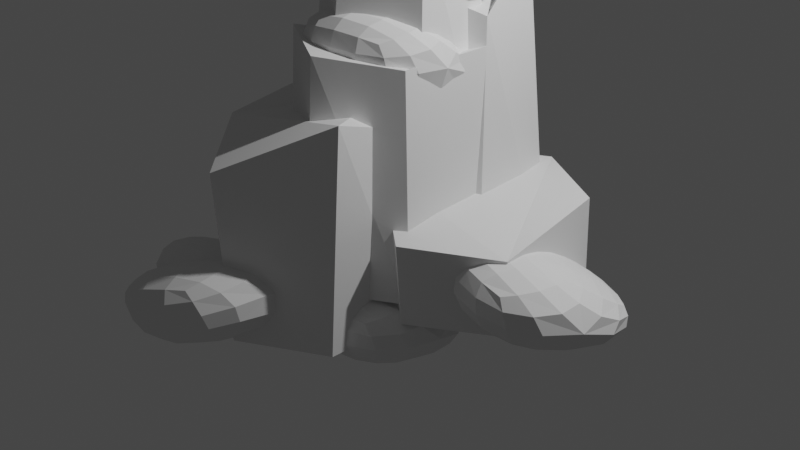 # Source: Rock_1.blend  (saved by Blender 3.6.11; exported with 4.5.12 LTS)
import bpy
from mathutils import Matrix  # noqa: F401  (used for matrix-valued properties, if any)

bpy.ops.wm.read_factory_settings(use_empty=True)
scene = bpy.context.scene
scene.name = 'Scene'

# ---- collections
col_collection = bpy.data.collections.new('Collection'); scene.collection.children.link(col_collection)

# ---- world
world_world = bpy.data.worlds.new('World'); scene.world = world_world
world_world.use_nodes = True; world_world.node_tree.nodes.clear()
_N = world_world.node_tree.nodes; _L = world_world.node_tree.links
n0 = _N.new('ShaderNodeOutputWorld'); n0.name = 'World Output'; n0.location = (300, 300)
n1 = _N.new('ShaderNodeBackground'); n1.name = 'Background'; n1.location = (10, 300)
n1.inputs[0].default_value = (0.05088, 0.05088, 0.05088, 1.0)
_L.new(n1.outputs[0], n0.inputs[0])
n0.is_active_output = True
world_world.color = (0.05088, 0.05088, 0.05088)
world_world.use_sun_shadow = False
world_world.sun_shadow_jitter_overblur = 0.0

# ---- cameras
cam_camera = bpy.data.cameras.new('Camera')
cam_camera.clip_end = 100.0
cam_camera.ortho_scale = 7.314

# ---- lights
light_light = bpy.data.lights.new('Light', 'POINT')
light_light.transmission_factor = 0.0
light_light.energy = 1000.0
light_light.shadow_soft_size = 0.1
light_light.shadow_maximum_resolution = 0.006
light_light.use_absolute_resolution = True

# ---- meshes
me_cylinder = bpy.data.meshes.new('Cylinder')
me_cylinder.from_pydata([(-2.103e-16, 0.9347, -0.05281), (-0.07896, 0.6956, 3.301), (0.866, 0.549, -0.05281), (0.6062, 0.35, 3.0), (0.866, -0.5653, -0.05281), (0.7122, -0.3925, 3.214), (-2.031e-16, -1.065, -0.08548), (0.106, -0.7425, 3.214), (-0.866, -0.5653, -0.08548), (-0.5002, -0.3925, 3.214), (-0.866, 0.4347, -0.08548), (-0.6062, 0.35, 3.0), (0.2001, 1.554, -0.628), (0.2001, 1.319, 2.458), (1.066, 1.054, -0.5953), (0.7273, 0.9646, 2.759), (1.066, 0.05371, -0.5953), (0.8682, 0.2574, 2.225), (0.2001, -0.4463, -0.628), (0.2001, -0.08096, 2.458), (-0.666, 0.05371, -0.628), (-0.4062, 0.269, 2.458), (-0.666, 1.054, -0.628), (-0.4851, 0.9646, 2.759), (0.09415, 0.7202, 1.711), (0.09415, 0.7202, -0.2893), (-0.2717, 0.09022, -0.7473), (-0.2717, 0.09022, 1.253), (0.5943, -0.4098, -0.7473), (0.5943, -0.4098, 1.253), (0.5943, -1.41, -0.7473), (0.7282, -1.377, 1.582), (-0.2717, -1.91, -0.7473), (-0.3827, -1.953, 0.9707), (-1.138, -1.41, -0.7473), (-1.319, -1.031, 1.05), (-1.138, -0.4098, -0.7473), (-1.138, -0.4098, 1.253), (0.9602, 0.2202, -0.2893), (0.8942, 0.2317, 1.959), (0.9602, -0.7798, -0.2893), (0.8942, -0.7683, 1.959), (0.09415, -1.28, -0.2893), (0.228, -1.247, 2.04), (-0.7719, -0.7798, -0.2893), (-0.638, -0.7466, 2.04), (-0.7719, 0.2202, -0.2893), (-0.7719, 0.2202, 1.711), (0.9496, 1.197, 0.6265), (0.9496, 1.132, -0.4264), (1.816, 0.7464, -0.4264), (1.816, 0.6974, 0.6265), (1.816, -0.3679, -0.4264), (1.88, -0.4943, 0.4234), (0.9496, -0.8679, -0.459), (1.014, -0.9943, 0.4234), (0.08353, -0.3679, -0.459), (0.08353, -0.3026, 0.6265), (0.08353, 0.6321, -0.4264), (0.08353, 0.6974, 0.6265), (-0.4207, 1.711, 1.652), (-0.4937, 1.568, -0.5998), (0.3723, 1.068, -0.5998), (0.3723, 1.068, 1.4), (0.3723, 0.06782, -0.5998), (0.3723, 0.06782, 1.4), (-0.4937, -0.4322, -0.5998), (-0.4937, -0.4322, 1.4), (-1.36, 0.06782, -0.5998), (-1.287, 0.2108, 1.652), (-1.36, 1.068, -0.5998), (-1.287, 1.211, 1.652)], [], [(0, 1, 3, 2), (2, 3, 5, 4), (4, 5, 7, 6), (6, 7, 9, 8), (3, 1, 11, 9, 7, 5), (8, 9, 11, 10), (10, 11, 1, 0), (0, 2, 4, 6, 8, 10), (12, 13, 15, 14), (14, 15, 17, 16), (16, 17, 19, 18), (18, 19, 21, 20), (15, 13, 23, 21, 19, 17), (20, 21, 23, 22), (22, 23, 13, 12), (12, 14, 16, 18, 20, 22), (54, 55, 57, 56), (39, 24, 47, 45, 43, 41), (26, 27, 29, 28), (49, 50, 52, 54, 56, 58), (42, 43, 45, 44), (28, 29, 31, 30), (25, 38, 40, 42, 44, 46), (40, 41, 43, 42), (30, 31, 33, 32), (46, 47, 24, 25), (38, 39, 41, 40), (32, 33, 35, 34), (29, 27, 37, 35, 33, 31), (25, 24, 39, 38), (34, 35, 37, 36), (51, 48, 59, 57, 55, 53), (44, 45, 47, 46), (36, 37, 27, 26), (26, 28, 30, 32, 34, 36), (52, 53, 55, 54), (58, 59, 48, 49), (50, 51, 53, 52), (49, 48, 51, 50), (56, 57, 59, 58), (66, 67, 69, 68), (61, 62, 64, 66, 68, 70), (63, 60, 71, 69, 67, 65), (64, 65, 67, 66), (70, 71, 60, 61), (62, 63, 65, 64), (61, 60, 63, 62), (68, 69, 71, 70)])
_uv = me_cylinder.uv_layers.new(name='UVMap')
_uv.uv.foreach_set('vector', [1.0, 0.5, 1.0, 1.0, 0.8333, 1.0, 0.8333, 0.5, 0.8333, 0.5, 0.8333, 1.0, 0.6667, 1.0, 0.6667, 0.5, 0.6667, 0.5, 0.6667, 1.0, 0.5, 1.0, 0.5, 0.5, 0.5, 0.5, 0.5, 1.0, 0.3333, 1.0, 0.3333, 0.5, 0.4578, 0.37, 0.25, 0.49, 0.04215, 0.37, 0.04215, 0.13, 0.25, 0.01, 0.4578, 0.13, 0.3333, 0.5, 0.3333, 1.0, 0.1667, 1.0, 0.1667, 0.5, 0.1667, 0.5, 0.1667, 1.0, -8.941e-08, 1.0, -8.941e-08, 0.5, 0.75, 0.49, 0.9578, 0.37, 0.9578, 0.13, 0.75, 0.01, 0.5422, 0.13, 0.5422, 0.37, 1.0, 0.5, 1.0, 1.0, 0.8333, 1.0, 0.8333, 0.5, 0.8333, 0.5, 0.8333, 1.0, 0.6667, 1.0, 0.6667, 0.5, 0.6667, 0.5, 0.6667, 1.0, 0.5, 1.0, 0.5, 0.5, 0.5, 0.5, 0.5, 1.0, 0.3333, 1.0, 0.3333, 0.5, 0.4578, 0.37, 0.25, 0.49, 0.04215, 0.37, 0.04215, 0.13, 0.25, 0.01, 0.4578, 0.13, 0.3333, 0.5, 0.3333, 1.0, 0.1667, 1.0, 0.1667, 0.5, 0.1667, 0.5, 0.1667, 1.0, -8.941e-08, 1.0, -8.941e-08, 0.5, 0.75, 0.49, 0.9578, 0.37, 0.9578, 0.13, 0.75, 0.01, 0.5422, 0.13, 0.5422, 0.37, 0.5, 0.5, 0.5, 1.0, 0.3333, 1.0, 0.3333, 0.5, 0.4578, 0.37, 0.25, 0.49, 0.04215, 0.37, 0.04215, 0.13, 0.25, 0.01, 0.4578, 0.13, 1.0, 0.5, 1.0, 1.0, 0.8333, 1.0, 0.8333, 0.5, 0.75, 0.49, 0.9578, 0.37, 0.9578, 0.13, 0.75, 0.01, 0.5422, 0.13, 0.5422, 0.37, 0.5, 0.5, 0.5, 1.0, 0.3333, 1.0, 0.3333, 0.5, 0.8333, 0.5, 0.8333, 1.0, 0.6667, 1.0, 0.6667, 0.5, 0.75, 0.49, 0.9578, 0.37, 0.9578, 0.13, 0.75, 0.01, 0.5422, 0.13, 0.5422, 0.37, 0.6667, 0.5, 0.6667, 1.0, 0.5, 1.0, 0.5, 0.5, 0.6667, 0.5, 0.6667, 1.0, 0.5, 1.0, 0.5, 0.5, 0.1667, 0.5, 0.1667, 1.0, -8.941e-08, 1.0, -8.941e-08, 0.5, 0.8333, 0.5, 0.8333, 1.0, 0.6667, 1.0, 0.6667, 0.5, 0.5, 0.5, 0.5, 1.0, 0.3333, 1.0, 0.3333, 0.5, 0.4578, 0.37, 0.25, 0.49, 0.04215, 0.37, 0.04215, 0.13, 0.25, 0.01, 0.4578, 0.13, 1.0, 0.5, 1.0, 1.0, 0.8333, 1.0, 0.8333, 0.5, 0.3333, 0.5, 0.3333, 1.0, 0.1667, 1.0, 0.1667, 0.5, 0.4578, 0.37, 0.25, 0.49, 0.04215, 0.37, 0.04215, 0.13, 0.25, 0.01, 0.4578, 0.13, 0.3333, 0.5, 0.3333, 1.0, 0.1667, 1.0, 0.1667, 0.5, 0.1667, 0.5, 0.1667, 1.0, -8.941e-08, 1.0, -8.941e-08, 0.5, 0.75, 0.49, 0.9578, 0.37, 0.9578, 0.13, 0.75, 0.01, 0.5422, 0.13, 0.5422, 0.37, 0.6667, 0.5, 0.6667, 1.0, 0.5, 1.0, 0.5, 0.5, 0.1667, 0.5, 0.1667, 1.0, -8.941e-08, 1.0, -8.941e-08, 0.5, 0.8333, 0.5, 0.8333, 1.0, 0.6667, 1.0, 0.6667, 0.5, 1.0, 0.5, 1.0, 1.0, 0.8333, 1.0, 0.8333, 0.5, 0.3333, 0.5, 0.3333, 1.0, 0.1667, 1.0, 0.1667, 0.5, 0.5, 0.5, 0.5, 1.0, 0.3333, 1.0, 0.3333, 0.5, 0.75, 0.49, 0.9578, 0.37, 0.9578, 0.13, 0.75, 0.01, 0.5422, 0.13, 0.5422, 0.37, 0.4578, 0.37, 0.25, 0.49, 0.04215, 0.37, 0.04215, 0.13, 0.25, 0.01, 0.4578, 0.13, 0.6667, 0.5, 0.6667, 1.0, 0.5, 1.0, 0.5, 0.5, 0.1667, 0.5, 0.1667, 1.0, -8.941e-08, 1.0, -8.941e-08, 0.5, 0.8333, 0.5, 0.8333, 1.0, 0.6667, 1.0, 0.6667, 0.5, 1.0, 0.5, 1.0, 1.0, 0.8333, 1.0, 0.8333, 0.5, 0.3333, 0.5, 0.3333, 1.0, 0.1667, 1.0, 0.1667, 0.5])
me_cylinder.update()
me_cube = bpy.data.meshes.new('Cube')
me_cube.from_pydata([(-1.419, -1.147, -0.6398), (-1.419, -1.147, 0.6398), (-1.419, 1.147, -0.6398), (1.419, -1.147, -0.6398), (1.419, -1.147, 0.6398), (1.419, 1.147, -0.6398), (-1.419, -0.4227, 0.6398), (-1.419, 1.147, -0.4233), (1.419, 1.147, 0.03616), (1.419, 0.2558, 0.6398)], [], [(9, 8, 7, 6), (3, 4, 1, 0), (2, 5, 3, 0), (9, 6, 1, 4), (5, 8, 9, 4, 3), (2, 7, 8, 5), (0, 1, 6, 7, 2)])
_uv = me_cube.uv_layers.new(name='UVMap')
_uv.uv.foreach_set('vector', [0.625, 0.5971, 0.5071, 0.5, 0.4173, 0.25, 0.625, 0.07894, 0.375, 0.75, 0.625, 0.75, 0.625, 1.0, 0.375, 1.0, 0.125, 0.5, 0.375, 0.5, 0.375, 0.75, 0.125, 0.75, 0.625, 0.5971, 0.875, 0.6711, 0.875, 0.75, 0.625, 0.75, 0.375, 0.5, 0.5071, 0.5, 0.625, 0.5971, 0.625, 0.75, 0.375, 0.75, 0.375, 0.25, 0.4173, 0.25, 0.5071, 0.5, 0.375, 0.5, 0.375, 0.0, 0.625, 0.0, 0.625, 0.07894, 0.4173, 0.25, 0.375, 0.25])
me_cube.update()
me_cube_001 = bpy.data.meshes.new('Cube.001')
me_cube_001.from_pydata([(-1.419, -1.147, -0.6398), (-1.419, -1.147, 0.6398), (-1.419, 1.147, -0.6398), (1.419, -1.147, -0.6398), (1.419, -1.147, 0.6398), (1.419, 1.147, -0.6398), (-1.419, -0.4227, 0.6398), (-1.419, 1.147, -0.4233), (1.419, 1.147, 0.03616), (1.419, 0.2558, 0.6398)], [], [(9, 8, 7, 6), (3, 4, 1, 0), (2, 5, 3, 0), (9, 6, 1, 4), (5, 8, 9, 4, 3), (2, 7, 8, 5), (0, 1, 6, 7, 2)])
_uv = me_cube_001.uv_layers.new(name='UVMap')
_uv.uv.foreach_set('vector', [0.625, 0.5971, 0.5071, 0.5, 0.4173, 0.25, 0.625, 0.07894, 0.375, 0.75, 0.625, 0.75, 0.625, 1.0, 0.375, 1.0, 0.125, 0.5, 0.375, 0.5, 0.375, 0.75, 0.125, 0.75, 0.625, 0.5971, 0.875, 0.6711, 0.875, 0.75, 0.625, 0.75, 0.375, 0.5, 0.5071, 0.5, 0.625, 0.5971, 0.625, 0.75, 0.375, 0.75, 0.375, 0.25, 0.4173, 0.25, 0.5071, 0.5, 0.375, 0.5, 0.375, 0.0, 0.625, 0.0, 0.625, 0.07894, 0.4173, 0.25, 0.375, 0.25])
me_cube_001.update()
me_cube_002 = bpy.data.meshes.new('Cube.002')
me_cube_002.from_pydata([(-1.419, -1.147, -0.6398), (-1.419, -1.147, 0.6398), (-1.419, 1.147, -0.6398), (1.419, -1.147, -0.6398), (1.419, -1.147, 0.6398), (1.419, 1.147, -0.6398), (-1.419, -0.4227, 0.6398), (-1.419, 1.147, -0.4233), (1.419, 1.147, 0.03616), (1.419, 0.2558, 0.6398)], [], [(9, 8, 7, 6), (3, 4, 1, 0), (2, 5, 3, 0), (9, 6, 1, 4), (5, 8, 9, 4, 3), (2, 7, 8, 5), (0, 1, 6, 7, 2)])
_uv = me_cube_002.uv_layers.new(name='UVMap')
_uv.uv.foreach_set('vector', [0.625, 0.5971, 0.5071, 0.5, 0.4173, 0.25, 0.625, 0.07894, 0.375, 0.75, 0.625, 0.75, 0.625, 1.0, 0.375, 1.0, 0.125, 0.5, 0.375, 0.5, 0.375, 0.75, 0.125, 0.75, 0.625, 0.5971, 0.875, 0.6711, 0.875, 0.75, 0.625, 0.75, 0.375, 0.5, 0.5071, 0.5, 0.625, 0.5971, 0.625, 0.75, 0.375, 0.75, 0.375, 0.25, 0.4173, 0.25, 0.5071, 0.5, 0.375, 0.5, 0.375, 0.0, 0.625, 0.0, 0.625, 0.07894, 0.4173, 0.25, 0.375, 0.25])
me_cube_002.update()
me_cube_003 = bpy.data.meshes.new('Cube.003')
me_cube_003.from_pydata([(-1.419, -1.147, -0.6398), (-1.419, -1.147, 0.6398), (-1.419, 1.147, -0.6398), (1.419, -1.147, -0.6398), (1.419, -1.147, 0.6398), (1.419, 1.147, -0.6398), (-1.419, -0.4227, 0.6398), (-1.419, 1.147, -0.4233), (1.419, 1.147, 0.03616), (1.419, 0.2558, 0.6398)], [], [(9, 8, 7, 6), (3, 4, 1, 0), (2, 5, 3, 0), (9, 6, 1, 4), (5, 8, 9, 4, 3), (2, 7, 8, 5), (0, 1, 6, 7, 2)])
_uv = me_cube_003.uv_layers.new(name='UVMap')
_uv.uv.foreach_set('vector', [0.625, 0.5971, 0.5071, 0.5, 0.4173, 0.25, 0.625, 0.07894, 0.375, 0.75, 0.625, 0.75, 0.625, 1.0, 0.375, 1.0, 0.125, 0.5, 0.375, 0.5, 0.375, 0.75, 0.125, 0.75, 0.625, 0.5971, 0.875, 0.6711, 0.875, 0.75, 0.625, 0.75, 0.375, 0.5, 0.5071, 0.5, 0.625, 0.5971, 0.625, 0.75, 0.375, 0.75, 0.375, 0.25, 0.4173, 0.25, 0.5071, 0.5, 0.375, 0.5, 0.375, 0.0, 0.625, 0.0, 0.625, 0.07894, 0.4173, 0.25, 0.375, 0.25])
me_cube_003.update()
me_cube_004 = bpy.data.meshes.new('Cube.004')
me_cube_004.from_pydata([(-1.419, -1.147, -0.6398), (-1.419, -1.147, 0.6398), (-1.419, 1.147, -0.6398), (1.419, -1.147, -0.6398), (1.419, -1.147, 0.6398), (1.419, 1.147, -0.6398), (-1.419, -0.4227, 0.6398), (-1.419, 1.147, -0.4233), (1.419, 1.147, 0.03616), (1.419, 0.2558, 0.6398)], [], [(9, 8, 7, 6), (3, 4, 1, 0), (2, 5, 3, 0), (9, 6, 1, 4), (5, 8, 9, 4, 3), (2, 7, 8, 5), (0, 1, 6, 7, 2)])
_uv = me_cube_004.uv_layers.new(name='UVMap')
_uv.uv.foreach_set('vector', [0.625, 0.5971, 0.5071, 0.5, 0.4173, 0.25, 0.625, 0.07894, 0.375, 0.75, 0.625, 0.75, 0.625, 1.0, 0.375, 1.0, 0.125, 0.5, 0.375, 0.5, 0.375, 0.75, 0.125, 0.75, 0.625, 0.5971, 0.875, 0.6711, 0.875, 0.75, 0.625, 0.75, 0.375, 0.5, 0.5071, 0.5, 0.625, 0.5971, 0.625, 0.75, 0.375, 0.75, 0.375, 0.25, 0.4173, 0.25, 0.5071, 0.5, 0.375, 0.5, 0.375, 0.0, 0.625, 0.0, 0.625, 0.07894, 0.4173, 0.25, 0.375, 0.25])
me_cube_004.update()
me_cube_005 = bpy.data.meshes.new('Cube.005')
me_cube_005.from_pydata([(-1.419, -1.147, -0.6398), (-1.419, -1.147, 0.6398), (-1.419, 1.147, -0.6398), (1.419, -1.147, -0.6398), (1.419, -1.147, 0.6398), (1.419, 1.147, -0.6398), (-1.419, -0.4227, 0.6398), (-1.419, 1.147, -0.4233), (1.419, 1.147, 0.03616), (1.419, 0.2558, 0.6398)], [], [(9, 8, 7, 6), (3, 4, 1, 0), (2, 5, 3, 0), (9, 6, 1, 4), (5, 8, 9, 4, 3), (2, 7, 8, 5), (0, 1, 6, 7, 2)])
_uv = me_cube_005.uv_layers.new(name='UVMap')
_uv.uv.foreach_set('vector', [0.625, 0.5971, 0.5071, 0.5, 0.4173, 0.25, 0.625, 0.07894, 0.375, 0.75, 0.625, 0.75, 0.625, 1.0, 0.375, 1.0, 0.125, 0.5, 0.375, 0.5, 0.375, 0.75, 0.125, 0.75, 0.625, 0.5971, 0.875, 0.6711, 0.875, 0.75, 0.625, 0.75, 0.375, 0.5, 0.5071, 0.5, 0.625, 0.5971, 0.625, 0.75, 0.375, 0.75, 0.375, 0.25, 0.4173, 0.25, 0.5071, 0.5, 0.375, 0.5, 0.375, 0.0, 0.625, 0.0, 0.625, 0.07894, 0.4173, 0.25, 0.375, 0.25])
me_cube_005.update()
me_cube_006 = bpy.data.meshes.new('Cube.006')
me_cube_006.from_pydata([(-1.419, -1.147, -0.6398), (-1.419, -1.147, 0.6398), (-1.419, 1.147, -0.6398), (1.419, -1.147, -0.6398), (1.419, -1.147, 0.6398), (1.419, 1.147, -0.6398), (-1.419, -0.4227, 0.6398), (-1.419, 1.147, -0.4233), (1.419, 1.147, 0.03616), (1.419, 0.2558, 0.6398)], [], [(9, 8, 7, 6), (3, 4, 1, 0), (2, 5, 3, 0), (9, 6, 1, 4), (5, 8, 9, 4, 3), (2, 7, 8, 5), (0, 1, 6, 7, 2)])
_uv = me_cube_006.uv_layers.new(name='UVMap')
_uv.uv.foreach_set('vector', [0.625, 0.5971, 0.5071, 0.5, 0.4173, 0.25, 0.625, 0.07894, 0.375, 0.75, 0.625, 0.75, 0.625, 1.0, 0.375, 1.0, 0.125, 0.5, 0.375, 0.5, 0.375, 0.75, 0.125, 0.75, 0.625, 0.5971, 0.875, 0.6711, 0.875, 0.75, 0.625, 0.75, 0.375, 0.5, 0.5071, 0.5, 0.625, 0.5971, 0.625, 0.75, 0.375, 0.75, 0.375, 0.25, 0.4173, 0.25, 0.5071, 0.5, 0.375, 0.5, 0.375, 0.0, 0.625, 0.0, 0.625, 0.07894, 0.4173, 0.25, 0.375, 0.25])
me_cube_006.update()
me_cube_007 = bpy.data.meshes.new('Cube.007')
me_cube_007.from_pydata([(-1.419, -1.147, -0.6398), (-1.419, -1.147, 0.6398), (-1.419, 1.147, -0.6398), (1.419, -1.147, -0.6398), (1.419, -1.147, 0.6398), (1.419, 1.147, -0.6398), (-1.419, -0.4227, 0.6398), (-1.419, 1.147, -0.4233), (1.419, 1.147, 0.03616), (1.419, 0.2558, 0.6398)], [], [(9, 8, 7, 6), (3, 4, 1, 0), (2, 5, 3, 0), (9, 6, 1, 4), (5, 8, 9, 4, 3), (2, 7, 8, 5), (0, 1, 6, 7, 2)])
_uv = me_cube_007.uv_layers.new(name='UVMap')
_uv.uv.foreach_set('vector', [0.625, 0.5971, 0.5071, 0.5, 0.4173, 0.25, 0.625, 0.07894, 0.375, 0.75, 0.625, 0.75, 0.625, 1.0, 0.375, 1.0, 0.125, 0.5, 0.375, 0.5, 0.375, 0.75, 0.125, 0.75, 0.625, 0.5971, 0.875, 0.6711, 0.875, 0.75, 0.625, 0.75, 0.375, 0.5, 0.5071, 0.5, 0.625, 0.5971, 0.625, 0.75, 0.375, 0.75, 0.375, 0.25, 0.4173, 0.25, 0.5071, 0.5, 0.375, 0.5, 0.375, 0.0, 0.625, 0.0, 0.625, 0.07894, 0.4173, 0.25, 0.375, 0.25])
me_cube_007.update()
me_cube_008 = bpy.data.meshes.new('Cube.008')
me_cube_008.from_pydata([(-1.419, -1.147, -0.6398), (-1.419, -1.147, 0.6398), (-1.419, 1.147, -0.6398), (1.419, -1.147, -0.6398), (1.419, -1.147, 0.6398), (1.419, 1.147, -0.6398), (-1.419, -0.4227, 0.6398), (-1.419, 1.147, -0.4233), (1.419, 1.147, 0.03616), (1.419, 0.2558, 0.6398)], [], [(9, 8, 7, 6), (3, 4, 1, 0), (2, 5, 3, 0), (9, 6, 1, 4), (5, 8, 9, 4, 3), (2, 7, 8, 5), (0, 1, 6, 7, 2)])
_uv = me_cube_008.uv_layers.new(name='UVMap')
_uv.uv.foreach_set('vector', [0.625, 0.5971, 0.5071, 0.5, 0.4173, 0.25, 0.625, 0.07894, 0.375, 0.75, 0.625, 0.75, 0.625, 1.0, 0.375, 1.0, 0.125, 0.5, 0.375, 0.5, 0.375, 0.75, 0.125, 0.75, 0.625, 0.5971, 0.875, 0.6711, 0.875, 0.75, 0.625, 0.75, 0.375, 0.5, 0.5071, 0.5, 0.625, 0.5971, 0.625, 0.75, 0.375, 0.75, 0.375, 0.25, 0.4173, 0.25, 0.5071, 0.5, 0.375, 0.5, 0.375, 0.0, 0.625, 0.0, 0.625, 0.07894, 0.4173, 0.25, 0.375, 0.25])
me_cube_008.update()
me_cube_009 = bpy.data.meshes.new('Cube.009')
me_cube_009.from_pydata([(-1.419, -1.147, -0.6398), (-1.419, -1.147, 0.6398), (-1.419, 1.147, -0.6398), (1.419, -1.147, -0.6398), (1.419, -1.147, 0.6398), (1.419, 1.147, -0.6398), (-1.419, -0.4227, 0.6398), (-1.419, 1.147, -0.4233), (1.419, 1.147, 0.03616), (1.419, 0.2558, 0.6398)], [], [(9, 8, 7, 6), (3, 4, 1, 0), (2, 5, 3, 0), (9, 6, 1, 4), (5, 8, 9, 4, 3), (2, 7, 8, 5), (0, 1, 6, 7, 2)])
_uv = me_cube_009.uv_layers.new(name='UVMap')
_uv.uv.foreach_set('vector', [0.625, 0.5971, 0.5071, 0.5, 0.4173, 0.25, 0.625, 0.07894, 0.375, 0.75, 0.625, 0.75, 0.625, 1.0, 0.375, 1.0, 0.125, 0.5, 0.375, 0.5, 0.375, 0.75, 0.125, 0.75, 0.625, 0.5971, 0.875, 0.6711, 0.875, 0.75, 0.625, 0.75, 0.375, 0.5, 0.5071, 0.5, 0.625, 0.5971, 0.625, 0.75, 0.375, 0.75, 0.375, 0.25, 0.4173, 0.25, 0.5071, 0.5, 0.375, 0.5, 0.375, 0.0, 0.625, 0.0, 0.625, 0.07894, 0.4173, 0.25, 0.375, 0.25])
me_cube_009.update()
me_cube_010 = bpy.data.meshes.new('Cube.010')
me_cube_010.from_pydata([(-1.419, -1.147, -0.6398), (-1.419, -1.147, 0.6398), (-1.419, 1.147, -0.6398), (1.419, -1.147, -0.6398), (1.419, -1.147, 0.6398), (1.419, 1.147, -0.6398), (-1.419, -0.4227, 0.6398), (-1.419, 1.147, -0.4233), (1.419, 1.147, 0.03616), (1.419, 0.2558, 0.6398)], [], [(9, 8, 7, 6), (3, 4, 1, 0), (2, 5, 3, 0), (9, 6, 1, 4), (5, 8, 9, 4, 3), (2, 7, 8, 5), (0, 1, 6, 7, 2)])
_uv = me_cube_010.uv_layers.new(name='UVMap')
_uv.uv.foreach_set('vector', [0.625, 0.5971, 0.5071, 0.5, 0.4173, 0.25, 0.625, 0.07894, 0.375, 0.75, 0.625, 0.75, 0.625, 1.0, 0.375, 1.0, 0.125, 0.5, 0.375, 0.5, 0.375, 0.75, 0.125, 0.75, 0.625, 0.5971, 0.875, 0.6711, 0.875, 0.75, 0.625, 0.75, 0.375, 0.5, 0.5071, 0.5, 0.625, 0.5971, 0.625, 0.75, 0.375, 0.75, 0.375, 0.25, 0.4173, 0.25, 0.5071, 0.5, 0.375, 0.5, 0.375, 0.0, 0.625, 0.0, 0.625, 0.07894, 0.4173, 0.25, 0.375, 0.25])
me_cube_010.update()

# ---- objects
ob_light = bpy.data.objects.new('Light', light_light)
ob_camera = bpy.data.objects.new('Camera', cam_camera)
ob_cylinder = bpy.data.objects.new('Cylinder', me_cylinder)
ob_cube = bpy.data.objects.new('Cube', me_cube)
ob_cube_001 = bpy.data.objects.new('Cube.001', me_cube_001)
ob_cube_002 = bpy.data.objects.new('Cube.002', me_cube_002)
ob_cube_003 = bpy.data.objects.new('Cube.003', me_cube_003)
ob_cube_004 = bpy.data.objects.new('Cube.004', me_cube_004)
ob_cube_005 = bpy.data.objects.new('Cube.005', me_cube_005)
ob_cube_006 = bpy.data.objects.new('Cube.006', me_cube_006)
ob_cube_007 = bpy.data.objects.new('Cube.007', me_cube_007)
ob_cube_008 = bpy.data.objects.new('Cube.008', me_cube_008)
ob_cube_009 = bpy.data.objects.new('Cube.009', me_cube_009)
ob_cube_010 = bpy.data.objects.new('Cube.010', me_cube_010)

# ---- transforms, parenting, visibility, modifiers, constraints
ob_light.location = (4.076, 1.005, 5.904)
ob_light.rotation_euler = (0.6503, 0.05522, 1.866)
ob_light.lock_rotations_4d = False
ob_light.empty_display_type = 'ARROWS'
ob_light.color = (0.0, 0.0, 0.0, 0.0)
ob_light.lineart.crease_threshold = 0.0
ob_camera.location = (7.359, -6.926, 4.958)
ob_camera.rotation_euler = (1.109, 0.0, 0.8149)
ob_camera.lock_rotations_4d = False
ob_camera.empty_display_type = 'ARROWS'
ob_camera.color = (0.0, 0.0, 0.0, 0.0)
ob_camera.display_type = 'WIRE'
ob_camera.lineart.crease_threshold = 0.0
ob_cylinder.location = (0.0, 0.0, 0.0)
ob_cube.location = (1.798, 0.0, 0.0)
ob_cube.rotation_euler = (0.0, -0.0, -0.4501)
ob_cube.scale = (0.7778, 0.7778, 0.7778)
_m = ob_cube.modifiers.new('Subdivision', 'SUBSURF')
ob_cube_001.location = (0.898, 0.4524, -0.3351)
ob_cube_001.scale = (0.7778, 0.7778, 0.7778)
_m = ob_cube_001.modifiers.new('Subdivision', 'SUBSURF')
ob_cube_002.location = (-1.289, 1.082, -0.1371)
ob_cube_002.scale = (0.7778, 0.7778, 0.7778)
_m = ob_cube_002.modifiers.new('Subdivision', 'SUBSURF')
ob_cube_003.location = (-0.9519, -1.271, -0.5683)
ob_cube_003.scale = (0.7778, 0.7778, 0.7778)
_m = ob_cube_003.modifiers.new('Subdivision', 'SUBSURF')
ob_cube_004.location = (-1.077, -0.5557, -0.4669)
ob_cube_004.rotation_euler = (0.8273, -0.0, 0.0)
ob_cube_004.scale = (0.7778, 0.7778, 0.7778)
_m = ob_cube_004.modifiers.new('Subdivision', 'SUBSURF')
ob_cube_005.location = (-0.7533, -1.77, -0.4922)
ob_cube_005.rotation_euler = (0.0, -0.3779, 0.0)
ob_cube_005.scale = (0.7778, 0.7778, 0.7778)
_m = ob_cube_005.modifiers.new('Subdivision', 'SUBSURF')
ob_cube_006.location = (0.1839, -0.5547, -0.6895)
ob_cube_006.scale = (0.7778, 0.7778, 0.7778)
_m = ob_cube_006.modifiers.new('Subdivision', 'SUBSURF')
ob_cube_007.location = (0.1771, 0.9373, -0.2018)
ob_cube_007.scale = (0.7778, 0.7778, 0.7778)
_m = ob_cube_007.modifiers.new('Subdivision', 'SUBSURF')
ob_cube_008.location = (-0.9946, 0.8507, 0.05121)
ob_cube_008.rotation_euler = (-0.0, 2.555, -0.0)
ob_cube_008.scale = (0.7778, 0.7778, 0.7778)
_m = ob_cube_008.modifiers.new('Subdivision', 'SUBSURF')
ob_cube_009.location = (0.1987, -0.3598, 1.9)
ob_cube_009.scale = (0.6357, 0.6579, 0.7778)
_m = ob_cube_009.modifiers.new('Subdivision', 'SUBSURF')
ob_cube_010.location = (0.1274, 0.2102, 2.671)
ob_cube_010.scale = (0.6357, 0.6579, 0.7778)
_m = ob_cube_010.modifiers.new('Subdivision', 'SUBSURF')

# ---- collection membership
col_collection.objects.link(ob_light)
col_collection.objects.link(ob_camera)
col_collection.objects.link(ob_cylinder)
col_collection.objects.link(ob_cube)
col_collection.objects.link(ob_cube_001)
col_collection.objects.link(ob_cube_002)
col_collection.objects.link(ob_cube_003)
col_collection.objects.link(ob_cube_004)
col_collection.objects.link(ob_cube_005)
col_collection.objects.link(ob_cube_006)
col_collection.objects.link(ob_cube_007)
col_collection.objects.link(ob_cube_008)
col_collection.objects.link(ob_cube_009)
col_collection.objects.link(ob_cube_010)

# ---- scene / render settings (as saved in the file)
scene.camera = ob_camera
scene.frame_start = 1; scene.frame_end = 250; scene.frame_set(1)
scene.render.engine = 'BLENDER_EEVEE_NEXT'
scene.cycles.sampling_pattern = 'TABULATED_SOBOL'
scene.view_settings.view_transform = 'Filmic'
bpy.context.view_layer.update()
